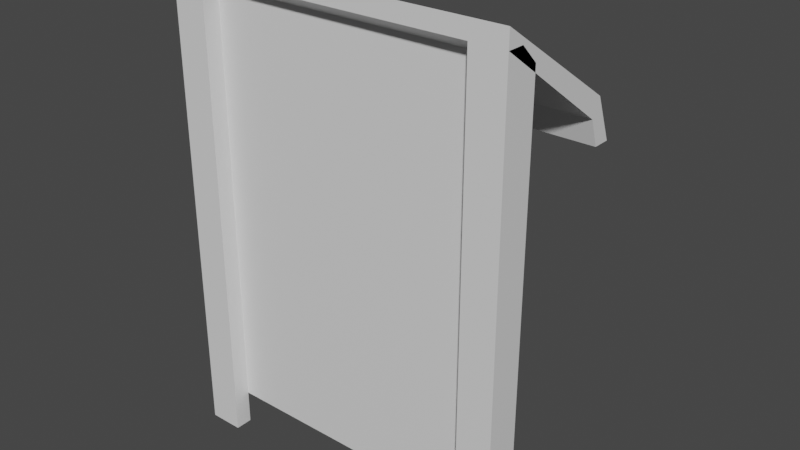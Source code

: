 # Source: greenhaven-signboard.blend  (saved by Blender 2.81.16; exported with 4.5.12 LTS)
import bpy
from mathutils import Matrix  # noqa: F401  (used for matrix-valued properties, if any)

bpy.ops.wm.read_factory_settings(use_empty=True)
scene = bpy.context.scene
scene.name = 'Scene'

# ---- collections
col_collection = bpy.data.collections.new('Collection'); scene.collection.children.link(col_collection)

# ---- materials (node trees are filled in below, after node groups)
mat_material = bpy.data.materials.new('Material')
mat_material.alpha_threshold = 0.0
mat_material.use_transparent_shadow = False
mat_material.line_color = (0.0, 0.0, 0.0, 1.0)

# ---- material node trees
mat_material.use_nodes = True; mat_material.node_tree.nodes.clear()
_N = mat_material.node_tree.nodes; _L = mat_material.node_tree.links
n0 = _N.new('ShaderNodeOutputMaterial'); n0.name = 'Material Output'; n0.location = (300, 300)
n1 = _N.new('ShaderNodeBsdfPrincipled'); n1.name = 'Principled BSDF'; n1.location = (10, 300)
n1.distribution = 'GGX'
n1.subsurface_method = 'BURLEY'
n1.inputs[2].default_value = 0.4
n1.inputs[3].default_value = 1.45
n1.inputs[27].default_value = (0.0, 0.0, 0.0, 1.0)
n1.inputs[28].default_value = 1.0
_L.new(n1.outputs[0], n0.inputs[0])
n0.is_active_output = True

# ---- world
world_world = bpy.data.worlds.new('World'); scene.world = world_world
world_world.use_nodes = True; world_world.node_tree.nodes.clear()
_N = world_world.node_tree.nodes; _L = world_world.node_tree.links
n0 = _N.new('ShaderNodeOutputWorld'); n0.name = 'World Output'; n0.location = (300, 300)
n1 = _N.new('ShaderNodeBackground'); n1.name = 'Background'; n1.location = (10, 300)
n1.inputs[0].default_value = (0.05088, 0.05088, 0.05088, 1.0)
_L.new(n1.outputs[0], n0.inputs[0])
n0.is_active_output = True
world_world.color = (0.05088, 0.05088, 0.05088)
world_world.use_sun_shadow = False
world_world.sun_shadow_jitter_overblur = 0.0

# ---- meshes
me_cube = bpy.data.meshes.new('Cube')
me_cube.from_pydata([(1.0, 0.0, 2.7), (1.0, 0.0, 0.2), (-1.0, 0.1, 2.6), (1.0, 0.1, 2.6), (-1.0, 0.0, 2.7), (-1.0, 0.0, 0.2), (-1.0, 0.1, 0.2), (1.0, 0.1, 0.2), (1.0, 0.0, 0.0), (-1.0, 0.0, 0.0), (-0.8, 0.0, 0.0), (-0.8, 0.0, 2.7), (-0.8, -0.1, 0.0), (0.8, 6.124e-10, 0.0), (0.8, -3.613e-07, 2.7), (-1.0, -0.1, 0.0), (-0.8, -0.1, 2.7), (-1.0, -0.1, 2.7), (1.0, -0.1, -5.116e-09), (0.8, -0.1, -5.116e-09), (0.8, -0.1, 2.7), (1.0, -0.1, 2.7), (-1.0, -0.1, 2.8), (1.0, -0.1, 2.8), (-1.0, 0.6, 2.2), (-1.0, 0.65, 2.3), (1.0, 0.6, 2.2), (1.0, 0.65, 2.3), (-1.0, 0.65, 2.05), (-1.0, 0.75, 2.05), (1.0, 0.65, 2.05), (1.0, 0.75, 2.05), (0.533, 0.0, 2.191), (-0.3, 0.6556, 2.274), (-0.3, 0.6056, 2.197), (-1.0, 0.6, 2.2), (-1.0, 0.65, 2.3), (1.0, 0.6, 2.2), (1.0, 0.65, 2.3), (-0.65, 0.6056, 2.197), (-0.65, 0.6556, 2.274), (-0.55, 0.6056, 2.197), (-0.55, 0.6556, 2.274), (-0.2, 0.6056, 2.197), (-0.2, 0.6556, 2.274), (0.18, 0.6056, 2.197), (0.18, 0.6556, 2.274), (0.28, 0.6056, 2.197), (0.28, 0.6556, 2.274), (0.55, 0.6056, 2.197), (0.55, 0.6556, 2.274), (0.65, 0.6056, 2.197), (0.65, 0.6556, 2.274), (-0.3, 0.9266, 2.037), (-0.3, 0.9766, 2.113), (-0.65, 0.9266, 2.037), (-0.65, 0.9766, 2.113), (-0.55, 0.9266, 2.037), (-0.55, 0.9766, 2.113), (-0.2, 0.9266, 2.037), (-0.2, 0.9766, 2.113), (0.18, 0.9266, 2.037), (0.18, 0.9766, 2.113), (0.28, 0.9266, 2.037), (0.28, 0.9766, 2.113), (0.55, 0.9266, 2.037), (0.55, 0.9766, 2.113), (0.65, 0.9266, 2.037), (0.65, 0.9766, 2.113)], [], [(5, 4, 2, 6), (1, 5, 6, 7), (6, 2, 3, 7), (0, 1, 7, 3), (4, 0, 3, 2), (5, 1, 0, 4), (9, 10, 11, 4), (8, 13, 14, 0), (15, 17, 16, 12), (9, 4, 17, 15), (11, 10, 12, 16), (4, 11, 16, 17), (10, 9, 15, 12), (18, 21, 20, 19), (14, 13, 19, 20), (8, 0, 21, 18), (13, 8, 18, 19), (0, 14, 20, 21), (22, 23, 21, 17), (24, 26, 30, 28), (23, 22, 25, 27), (21, 23, 27, 26), (17, 21, 26, 24), (22, 17, 24, 25), (29, 28, 30, 31), (25, 24, 28, 29), (26, 27, 31, 30), (24, 26, 37, 35), (24, 25, 36, 35), (25, 27, 38, 36), (27, 26, 37, 38), (40, 42, 41, 39), (45, 47, 63, 61), (68, 52, 50, 66), (42, 40, 56, 58), (66, 65, 67, 68), (25, 29, 31, 27, 38, 36), (68, 67, 51, 52), (34, 33, 44, 43), (62, 64, 48, 46), (62, 61, 63, 64), (54, 53, 59, 60), (56, 55, 57, 58), (34, 43, 59, 53), (45, 46, 48, 47), (41, 57, 55, 39), (64, 63, 47, 48), (54, 60, 44, 33), (67, 65, 49, 51), (42, 58, 57, 41), (60, 59, 43, 44), (49, 50, 52, 51), (33, 34, 53, 54), (46, 45, 61, 62), (40, 39, 55, 56), (50, 49, 65, 66)])
_uv = me_cube.uv_layers.new(name='UVMap')
_uv.uv.foreach_set('vector', [0.375, 0.25, 0.625, 0.25, 0.625, 0.25, 0.375, 0.25, 0.375, 0.5, 0.375, 0.25, 0.375, 0.25, 0.375, 0.5, 0.375, 0.25, 0.625, 0.25, 0.625, 0.5, 0.375, 0.5, 0.625, 0.5, 0.375, 0.5, 0.375, 0.5, 0.625, 0.5, 0.625, 0.25, 0.625, 0.5, 0.625, 0.5, 0.625, 0.25, 0.375, 0.25, 0.375, 0.5, 0.625, 0.5, 0.625, 0.25, 0.0, 0.0, 0.0, 0.0, 0.0, 0.0, 0.0, 0.0, 0.0, 0.0, 0.0, 0.0, 0.0, 0.0, 0.0, 0.0, 0.0, 0.0, 0.0, 0.0, 0.0, 0.0, 0.0, 0.0, 0.0, 0.0, 0.0, 0.0, 0.0, 0.0, 0.0, 0.0, 0.0, 0.0, 0.0, 0.0, 0.0, 0.0, 0.0, 0.0, 0.0, 0.0, 0.0, 0.0, 0.0, 0.0, 0.0, 0.0, 0.0, 0.0, 0.0, 0.0, 0.0, 0.0, 0.0, 0.0, 0.0, 0.0, 0.0, 0.0, 0.0, 0.0, 0.0, 0.0, 0.0, 0.0, 0.0, 0.0, 0.0, 0.0, 0.0, 0.0, 0.0, 0.0, 0.0, 0.0, 0.0, 0.0, 0.0, 0.0, 0.0, 0.0, 0.0, 0.0, 0.0, 0.0, 0.0, 0.0, 0.0, 0.0, 0.0, 0.0, 0.0, 0.0, 0.0, 0.0, 0.0, 0.0, 0.0, 0.0, 0.0, 0.0, 0.0, 0.0, 0.0, 0.0, 0.0, 0.0, 0.0, 0.0, 0.0, 0.0, 0.0, 0.0, 0.0, 0.0, 0.0, 0.0, 0.0, 0.0, 0.0, 0.0, 0.0, 0.0, 0.0, 0.0, 0.0, 0.0, 0.0, 0.0, 0.0, 0.0, 0.0, 0.0, 0.0, 0.0, 0.0, 0.0, 0.0, 0.0, 0.0, 0.0, 0.0, 0.0, 0.0, 0.0, 0.0, 0.0, 0.0, 0.0, 0.0, 0.0, 0.0, 0.0, 0.0, 0.0, 0.0, 0.0, 0.0, 0.0, 0.0, 0.0, 0.0, 0.0, 0.0, 0.0, 0.0, 0.0, 0.0, 0.0, 0.0, 0.0, 0.0, 0.0, 0.0, 0.0, 0.0, 0.0, 0.0, 0.0, 0.0, 0.0, 0.0, 0.0, 0.0, 0.0, 0.0, 0.0, 0.0, 0.0, 0.0, 0.0, 0.0, 0.0, 0.0, 0.0, 0.0, 0.0, 0.0, 0.0, 0.0, 0.0, 0.0, 0.0, 0.0, 0.0, 0.0, 0.0, 0.0, 0.0, 0.0, 0.0, 0.0, 0.0, 0.0, 0.0, 0.0, 0.0, 0.0, 0.0, 0.0, 0.0, 0.0, 0.0, 0.0, 0.0, 0.0, 0.0, 0.0, 0.0, 0.0, 0.0, 0.0, 0.0, 0.0, 0.0, 0.0, 0.0, 0.0, 0.0, 0.0, 0.0, 0.0, 0.0, 0.0, 0.0, 0.0, 0.0, 0.0, 0.0, 0.0, 0.0, 0.0, 0.0, 0.0, 0.0, 0.0, 0.0, 0.0, 0.0, 0.0, 0.0, 0.0, 0.0, 0.0, 0.0, 0.0, 0.0, 0.0, 0.0, 0.0, 0.0, 0.0, 0.0, 0.0, 0.0, 0.0, 0.0, 0.0, 0.0, 0.0, 0.0, 0.0, 0.0, 0.0, 0.0, 0.0, 0.0, 0.0, 0.0, 0.0, 0.0, 0.0, 0.0, 0.0, 0.0, 0.0, 0.0, 0.0, 0.0, 0.0, 0.0, 0.0, 0.0, 0.0, 0.0, 0.0, 0.0, 0.0, 0.0, 0.0, 0.0, 0.0, 0.0, 0.0, 0.0, 0.0, 0.0, 0.0, 0.0, 0.0, 0.0, 0.0, 0.0, 0.0, 0.0, 0.0, 0.0, 0.0, 0.0, 0.0, 0.0, 0.0, 0.0, 0.0, 0.0, 0.0, 0.0, 0.0, 0.0, 0.0, 0.0, 0.0, 0.0, 0.0, 0.0, 0.0, 0.0, 0.0, 0.0, 0.0, 0.0, 0.0, 0.0, 0.0, 0.0, 0.0, 0.0, 0.0, 0.0, 0.0, 0.0, 0.0, 0.0, 0.0, 0.0, 0.0, 0.0, 0.0, 0.0, 0.0, 0.0, 0.0, 0.0, 0.0, 0.0, 0.0, 0.0, 0.0, 0.0, 0.0, 0.0, 0.0, 0.0, 0.0, 0.0, 0.0, 0.0, 0.0, 0.0, 0.0, 0.0, 0.0, 0.0, 0.0, 0.0, 0.0, 0.0, 0.0, 0.0, 0.0, 0.0, 0.0, 0.0])
me_cube.materials.append(mat_material)
me_cube.use_remesh_preserve_volume = False
me_cube.use_remesh_preserve_attributes = False
me_cube.use_mirror_vertex_groups = False
me_cube.update()

# ---- objects
ob_cube = bpy.data.objects.new('Cube', me_cube)

# ---- transforms, parenting, visibility, modifiers, constraints
ob_cube.location = (0.0, 0.0, 0.0)
ob_cube.lock_rotations_4d = False
ob_cube.empty_display_type = 'ARROWS'
ob_cube.lineart.crease_threshold = 0.0

# ---- collection membership
col_collection.objects.link(ob_cube)

# ---- scene / render settings (as saved in the file)
scene.frame_start = 1; scene.frame_end = 250; scene.frame_set(1)
scene.render.engine = 'BLENDER_EEVEE_NEXT'
scene.cycles.use_denoising = False
scene.cycles.samples = 128
scene.cycles.sampling_pattern = 'TABULATED_SOBOL'
scene.cycles.use_adaptive_sampling = False
scene.cycles.use_light_tree = False
scene.view_settings.view_transform = 'Filmic'
bpy.context.view_layer.update()

# ---- added for rendering (the .blend has no active camera and no usable light): camera, sun
cam_auto = bpy.data.cameras.new('AutoCamera')
cam_auto.lens = 50.0
cam_auto.sensor_width = 36.0
cam_auto.clip_end = 1000.0
ob_auto_camera = bpy.data.objects.new('AutoCamera', cam_auto)
scene.collection.objects.link(ob_auto_camera)
ob_auto_camera.location = (3.33582, -3.56469, 4.06866)
ob_auto_camera.rotation_euler = (1.09748, -7.21219e-08, 0.694738)
scene.camera = ob_auto_camera
light_auto_sun = bpy.data.lights.new('AutoSun', 'SUN')
light_auto_sun.energy = 3.0
light_auto_sun.angle = 0.0523599
ob_auto_sun = bpy.data.objects.new('AutoSun', light_auto_sun)
scene.collection.objects.link(ob_auto_sun)
ob_auto_sun.rotation_euler = (0.872665, 0.174533, 0.523599)
bpy.context.view_layer.update()
